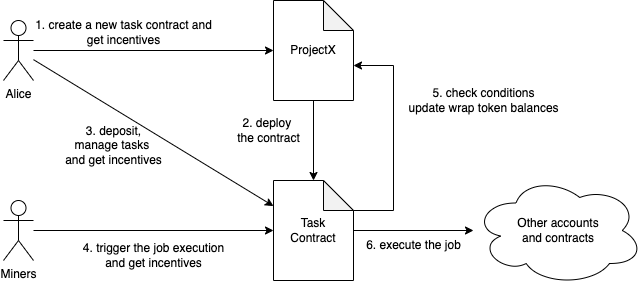

The diagram above was exported from draw.io. Its source (the exported page's mxGraphModel, read from the mxfile embedded in the PNG):
<mxGraphModel dx="573" dy="804" grid="1" gridSize="10" guides="1" tooltips="1" connect="1" arrows="1" fold="1" page="1" pageScale="1" pageWidth="850" pageHeight="1100" math="0" shadow="0">
  <root>
    <mxCell id="0" />
    <mxCell id="1" parent="0" />
    <mxCell id="_A_PaAWHT2ymnVVghD13-1" value="Alice" style="shape=umlActor;verticalLabelPosition=bottom;verticalAlign=top;html=1;outlineConnect=0;" parent="1" vertex="1">
      <mxGeometry x="130" y="370" width="30" height="60" as="geometry" />
    </mxCell>
    <mxCell id="_A_PaAWHT2ymnVVghD13-10" style="edgeStyle=orthogonalEdgeStyle;rounded=0;orthogonalLoop=1;jettySize=auto;html=1;" parent="1" source="_A_PaAWHT2ymnVVghD13-19" target="_A_PaAWHT2ymnVVghD13-15" edge="1">
      <mxGeometry relative="1" as="geometry">
        <mxPoint x="439.2500000000002" y="436" as="sourcePoint" />
        <mxPoint x="430" y="530" as="targetPoint" />
      </mxGeometry>
    </mxCell>
    <mxCell id="_A_PaAWHT2ymnVVghD13-5" value="" style="endArrow=classic;html=1;rounded=0;" parent="1" source="_A_PaAWHT2ymnVVghD13-1" target="_A_PaAWHT2ymnVVghD13-19" edge="1">
      <mxGeometry width="50" height="50" relative="1" as="geometry">
        <mxPoint x="200" y="400" as="sourcePoint" />
        <mxPoint x="365" y="400" as="targetPoint" />
      </mxGeometry>
    </mxCell>
    <mxCell id="_A_PaAWHT2ymnVVghD13-6" value="1. create a new task contract and&lt;br&gt;get incentives" style="text;html=1;align=center;verticalAlign=middle;resizable=0;points=[];autosize=1;strokeColor=none;fillColor=none;" parent="1" vertex="1">
      <mxGeometry x="150" y="362" width="200" height="40" as="geometry" />
    </mxCell>
    <mxCell id="_A_PaAWHT2ymnVVghD13-8" value="" style="endArrow=classic;html=1;rounded=0;" parent="1" source="_A_PaAWHT2ymnVVghD13-1" target="_A_PaAWHT2ymnVVghD13-15" edge="1">
      <mxGeometry width="50" height="50" relative="1" as="geometry">
        <mxPoint x="180" y="560" as="sourcePoint" />
        <mxPoint x="380" y="536.0526315789473" as="targetPoint" />
      </mxGeometry>
    </mxCell>
    <mxCell id="_A_PaAWHT2ymnVVghD13-9" value="3. deposit,&lt;br&gt;manage tasks &lt;br&gt;and get incentives" style="text;html=1;align=center;verticalAlign=middle;resizable=0;points=[];autosize=1;strokeColor=none;fillColor=none;" parent="1" vertex="1">
      <mxGeometry x="180" y="465" width="120" height="60" as="geometry" />
    </mxCell>
    <mxCell id="_A_PaAWHT2ymnVVghD13-11" value="2. deploy &lt;br&gt;the contract" style="text;html=1;align=center;verticalAlign=middle;resizable=0;points=[];autosize=1;strokeColor=none;fillColor=none;" parent="1" vertex="1">
      <mxGeometry x="350" y="460" width="90" height="40" as="geometry" />
    </mxCell>
    <mxCell id="_A_PaAWHT2ymnVVghD13-12" value="Miners" style="shape=umlActor;verticalLabelPosition=bottom;verticalAlign=top;html=1;outlineConnect=0;" parent="1" vertex="1">
      <mxGeometry x="130" y="550" width="30" height="60" as="geometry" />
    </mxCell>
    <mxCell id="_A_PaAWHT2ymnVVghD13-13" value="" style="endArrow=classic;html=1;rounded=0;" parent="1" source="_A_PaAWHT2ymnVVghD13-12" target="_A_PaAWHT2ymnVVghD13-15" edge="1">
      <mxGeometry width="50" height="50" relative="1" as="geometry">
        <mxPoint x="300" y="520" as="sourcePoint" />
        <mxPoint x="380" y="579.9122807017543" as="targetPoint" />
      </mxGeometry>
    </mxCell>
    <mxCell id="_A_PaAWHT2ymnVVghD13-14" value="4. trigger the job execution&lt;br&gt;and get incentives" style="text;html=1;align=center;verticalAlign=middle;resizable=0;points=[];autosize=1;strokeColor=none;fillColor=none;" parent="1" vertex="1">
      <mxGeometry x="200" y="585" width="160" height="40" as="geometry" />
    </mxCell>
    <mxCell id="_A_PaAWHT2ymnVVghD13-15" value="Task&lt;br&gt;Contract" style="shape=note;whiteSpace=wrap;html=1;backgroundOutline=1;darkOpacity=0.05;" parent="1" vertex="1">
      <mxGeometry x="400" y="530" width="80" height="100" as="geometry" />
    </mxCell>
    <mxCell id="_A_PaAWHT2ymnVVghD13-19" value="ProjectX" style="shape=note;whiteSpace=wrap;html=1;backgroundOutline=1;darkOpacity=0.05;" parent="1" vertex="1">
      <mxGeometry x="400" y="350" width="80" height="100" as="geometry" />
    </mxCell>
    <mxCell id="_A_PaAWHT2ymnVVghD13-20" value="Other accounts&lt;br&gt;and contracts" style="ellipse;shape=cloud;whiteSpace=wrap;html=1;" parent="1" vertex="1">
      <mxGeometry x="600" y="525" width="170" height="110" as="geometry" />
    </mxCell>
    <mxCell id="_A_PaAWHT2ymnVVghD13-21" value="" style="endArrow=classic;html=1;rounded=0;" parent="1" source="_A_PaAWHT2ymnVVghD13-15" target="_A_PaAWHT2ymnVVghD13-20" edge="1">
      <mxGeometry width="50" height="50" relative="1" as="geometry">
        <mxPoint x="170" y="590" as="sourcePoint" />
        <mxPoint x="410" y="590" as="targetPoint" />
      </mxGeometry>
    </mxCell>
    <mxCell id="_A_PaAWHT2ymnVVghD13-22" value="6. execute the job" style="text;html=1;align=center;verticalAlign=middle;resizable=0;points=[];autosize=1;strokeColor=none;fillColor=none;" parent="1" vertex="1">
      <mxGeometry x="480" y="580" width="120" height="30" as="geometry" />
    </mxCell>
    <mxCell id="_A_PaAWHT2ymnVVghD13-23" value="" style="endArrow=classic;html=1;rounded=0;exitX=0;exitY=0;exitDx=80;exitDy=30;exitPerimeter=0;entryX=0;entryY=0;entryDx=80;entryDy=65;entryPerimeter=0;" parent="1" source="_A_PaAWHT2ymnVVghD13-15" target="_A_PaAWHT2ymnVVghD13-19" edge="1">
      <mxGeometry width="50" height="50" relative="1" as="geometry">
        <mxPoint x="490" y="525" as="sourcePoint" />
        <mxPoint x="540" y="475" as="targetPoint" />
        <Array as="points">
          <mxPoint x="520" y="560" />
          <mxPoint x="520" y="415" />
        </Array>
      </mxGeometry>
    </mxCell>
    <mxCell id="_A_PaAWHT2ymnVVghD13-24" value="5. check conditions&lt;br&gt;update wrap token balances" style="text;html=1;align=center;verticalAlign=middle;resizable=0;points=[];autosize=1;strokeColor=none;fillColor=none;" parent="1" vertex="1">
      <mxGeometry x="525" y="430" width="170" height="40" as="geometry" />
    </mxCell>
  </root>
</mxGraphModel>